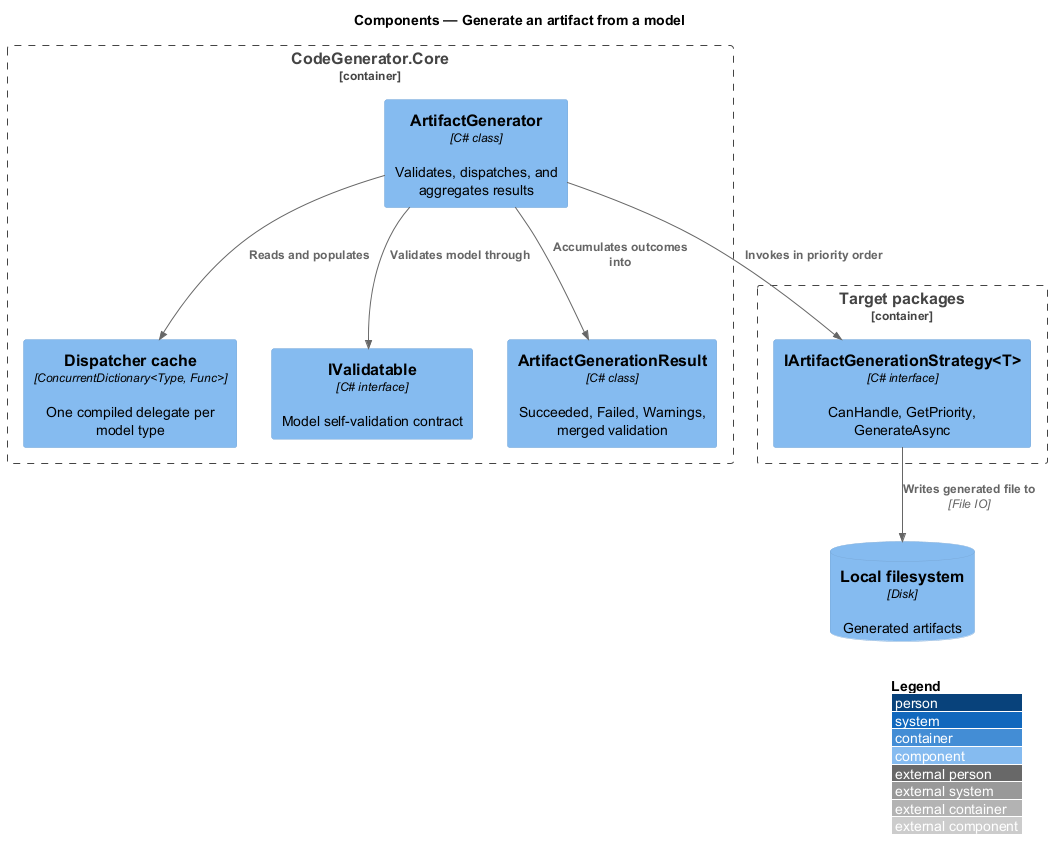

The diagram above was rendered by PlantUML. Its source (embedded in the PNG):
@startuml
!include <C4/C4_Component>
LAYOUT_WITH_LEGEND()
title Components — Generate an artifact from a model

Container_Boundary(core, "CodeGenerator.Core") {
  Component(gen, "ArtifactGenerator", "C# class", "Validates, dispatches, and aggregates results")
  Component(cache, "Dispatcher cache", "ConcurrentDictionary<Type, Func>", "One compiled delegate per model type")
  Component(validatable, "IValidatable", "C# interface", "Model self-validation contract")
  Component(result, "ArtifactGenerationResult", "C# class", "Succeeded, Failed, Warnings, merged validation")
}
Container_Boundary(targets, "Target packages") {
  Component(strategy, "IArtifactGenerationStrategy<T>", "C# interface", "CanHandle, GetPriority, GenerateAsync")
}
ComponentDb(fs, "Local filesystem", "Disk", "Generated artifacts")

Rel(gen, validatable, "Validates model through")
Rel(gen, cache, "Reads and populates")
Rel(gen, strategy, "Invokes in priority order")
Rel(strategy, fs, "Writes generated file to", "File IO")
Rel(gen, result, "Accumulates outcomes into")
@enduml